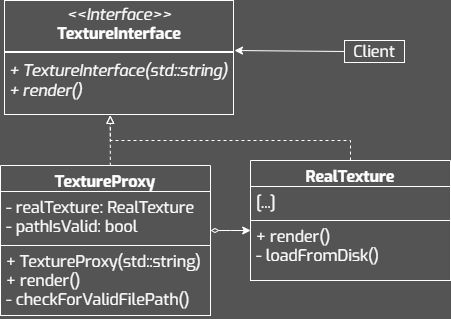

The diagram above was exported from draw.io. Its source (the exported page's mxGraphModel, read from the mxfile embedded in the PNG):
<mxGraphModel dx="1170" dy="672" grid="1" gridSize="10" guides="1" tooltips="1" connect="1" arrows="1" fold="1" page="1" pageScale="1" pageWidth="827" pageHeight="1169" background="#545454" math="0" shadow="0">
  <root>
    <mxCell id="0" />
    <mxCell id="1" parent="0" />
    <mxCell id="2" value="Client" style="whiteSpace=wrap;fontFamily=Exo;fillColor=none;fontColor=#FFFFFF;strokeColor=#FFFFFF;fontSize=16;spacing=2;spacingTop=0;spacingBottom=0;html=1;" vertex="1" parent="1">
      <mxGeometry x="554" y="650" width="60" height="22" as="geometry" />
    </mxCell>
    <mxCell id="3" style="edgeStyle=orthogonalEdgeStyle;rounded=0;orthogonalLoop=1;jettySize=auto;html=1;strokeColor=#FFFFFF;exitX=0;exitY=0.5;exitDx=0;exitDy=0;" edge="1" source="2" parent="1">
      <mxGeometry relative="1" as="geometry">
        <Array as="points">
          <mxPoint x="554" y="660" />
          <mxPoint x="444" y="660" />
        </Array>
        <mxPoint x="444" y="660" as="targetPoint" />
      </mxGeometry>
    </mxCell>
    <mxCell id="4" style="edgeStyle=orthogonalEdgeStyle;rounded=0;orthogonalLoop=1;jettySize=auto;html=1;strokeColor=#FFFFFF;dashed=1;endArrow=block;endFill=0;entryX=0.46;entryY=0.998;entryDx=0;entryDy=0;entryPerimeter=0;exitX=0.523;exitY=0.002;exitDx=0;exitDy=0;exitPerimeter=0;" edge="1" source="6" target="9" parent="1">
      <mxGeometry relative="1" as="geometry">
        <mxPoint x="319" y="770" as="sourcePoint" />
        <mxPoint x="319" y="730" as="targetPoint" />
      </mxGeometry>
    </mxCell>
    <mxCell id="5" style="edgeStyle=orthogonalEdgeStyle;rounded=0;orthogonalLoop=1;jettySize=auto;html=1;entryX=0;entryY=0.5;entryDx=0;entryDy=0;startArrow=diamondThin;startFill=0;strokeColor=#FFFFFF;exitX=0.999;exitY=1;exitDx=0;exitDy=0;exitPerimeter=0;" edge="1" parent="1">
      <mxGeometry relative="1" as="geometry">
        <mxPoint x="419.99999999999994" y="840.0000000000001" as="sourcePoint" />
        <mxPoint x="460.2" y="840.0000000000001" as="targetPoint" />
        <Array as="points">
          <mxPoint x="440" y="840" />
          <mxPoint x="440" y="840" />
        </Array>
      </mxGeometry>
    </mxCell>
    <mxCell id="6" value="TextureProxy" style="swimlane;fontStyle=1;align=center;verticalAlign=top;childLayout=stackLayout;horizontal=1;startSize=26;horizontalStack=0;resizeParent=1;resizeParentMax=0;resizeLast=0;collapsible=1;marginBottom=0;whiteSpace=wrap;fontFamily=Exo;fillColor=none;fontColor=#FFFFFF;strokeColor=#FFFFFF;fontSize=16;spacing=2;spacingTop=0;spacingBottom=0;html=1;" vertex="1" parent="1">
      <mxGeometry x="210" y="775.0000000000001" width="210" height="150" as="geometry" />
    </mxCell>
    <mxCell id="7" value="- realTexture: RealTexture&lt;div&gt;- pathIsValid: bool&lt;/div&gt;" style="text;align=left;verticalAlign=top;spacingLeft=4;spacingRight=4;overflow=hidden;rotatable=0;points=[[0,0.5],[1,0.5]];portConstraint=eastwest;whiteSpace=wrap;fontFamily=Exo;fontColor=#FFFFFF;strokeColor=#FFFFFF;fontSize=16;spacing=2;spacingTop=0;spacingBottom=0;html=1;" vertex="1" parent="6">
      <mxGeometry y="26" width="210" height="54" as="geometry" />
    </mxCell>
    <mxCell id="8" value="&lt;div&gt;&lt;div&gt;&lt;div&gt;&lt;span style=&quot;background-color: initial;&quot;&gt;+ TextureProxy(std::string)&lt;/span&gt;&lt;/div&gt;&lt;div&gt;&lt;span style=&quot;background-color: initial;&quot;&gt;+ render()&lt;/span&gt;&lt;/div&gt;&lt;/div&gt;&lt;/div&gt;&lt;div&gt;&lt;span style=&quot;background-color: initial;&quot;&gt;- checkForValidFilePath()&lt;/span&gt;&lt;/div&gt;" style="text;align=left;verticalAlign=top;spacingLeft=4;spacingRight=4;overflow=hidden;rotatable=0;points=[[0,0.5],[1,0.5]];portConstraint=eastwest;whiteSpace=wrap;fontFamily=Exo;fontColor=#FFFFFF;strokeColor=#FFFFFF;fontSize=16;spacing=2;spacingTop=0;spacingBottom=0;html=1;" vertex="1" parent="6">
      <mxGeometry y="80" width="210" height="70" as="geometry" />
    </mxCell>
    <mxCell id="9" value="&lt;p style=&quot;margin: 4px 0px 0px; text-align: center; font-size: 16px;&quot;&gt;&lt;i style=&quot;font-size: 16px;&quot;&gt;&amp;lt;&amp;lt;Interface&amp;gt;&amp;gt;&lt;/i&gt;&lt;br style=&quot;font-size: 16px;&quot;&gt;&lt;b style=&quot;font-size: 16px;&quot;&gt;TextureInterface&lt;/b&gt;&lt;/p&gt;&lt;hr style=&quot;border-style: solid; font-size: 16px;&quot;&gt;&lt;p style=&quot;margin: 0px 0px 0px 4px; font-size: 16px;&quot;&gt;&lt;/p&gt;&lt;p style=&quot;margin: 0px 0px 0px 4px; font-size: 16px;&quot;&gt;&lt;i&gt;+ TextureInterface(std::string)&lt;/i&gt;&lt;/p&gt;&lt;p style=&quot;margin: 0px 0px 0px 4px; font-size: 16px;&quot;&gt;&lt;i&gt;+ render()&lt;/i&gt;&lt;/p&gt;" style="verticalAlign=top;align=left;overflow=fill;html=1;whiteSpace=wrap;fillColor=none;fontColor=#FFFFFF;labelBorderColor=#FFFFFF;fontSize=16;fontFamily=Exo;strokeColor=none;" vertex="1" parent="1">
      <mxGeometry x="214" y="610" width="230" height="115" as="geometry" />
    </mxCell>
    <mxCell id="10" style="edgeStyle=orthogonalEdgeStyle;rounded=0;orthogonalLoop=1;jettySize=auto;html=1;strokeColor=#FFFFFF;dashed=1;endArrow=block;endFill=0;entryX=0.46;entryY=0.999;entryDx=0;entryDy=0;entryPerimeter=0;" edge="1" source="11" target="9" parent="1">
      <mxGeometry relative="1" as="geometry">
        <Array as="points">
          <mxPoint x="560" y="750" />
          <mxPoint x="320" y="750" />
        </Array>
        <mxPoint x="320" y="730" as="targetPoint" />
      </mxGeometry>
    </mxCell>
    <mxCell id="11" value="RealTexture" style="swimlane;fontStyle=1;align=center;verticalAlign=top;childLayout=stackLayout;horizontal=1;startSize=26;horizontalStack=0;resizeParent=1;resizeParentMax=0;resizeLast=0;collapsible=1;marginBottom=0;whiteSpace=wrap;fontFamily=Exo;fillColor=none;fontColor=#FFFFFF;strokeColor=#FFFFFF;fontSize=16;spacing=2;spacingTop=0;spacingBottom=0;html=1;" vertex="1" parent="1">
      <mxGeometry x="460" y="770.0000000000001" width="200" height="120" as="geometry" />
    </mxCell>
    <mxCell id="12" value="[...]" style="text;align=left;verticalAlign=top;spacingLeft=4;spacingRight=4;overflow=hidden;rotatable=0;points=[[0,0.5],[1,0.5]];portConstraint=eastwest;whiteSpace=wrap;fontFamily=Exo;fontColor=#FFFFFF;strokeColor=#FFFFFF;fontSize=16;spacing=2;spacingTop=0;spacingBottom=0;html=1;" vertex="1" parent="11">
      <mxGeometry y="26" width="200" height="34" as="geometry" />
    </mxCell>
    <mxCell id="13" value="&lt;div&gt;&lt;div&gt;&lt;div&gt;+ render()&lt;/div&gt;&lt;/div&gt;&lt;/div&gt;&lt;div&gt;- loadFromDisk()&lt;/div&gt;" style="text;align=left;verticalAlign=top;spacingLeft=4;spacingRight=4;overflow=hidden;rotatable=0;points=[[0,0.5],[1,0.5]];portConstraint=eastwest;whiteSpace=wrap;fontFamily=Exo;fontColor=#FFFFFF;strokeColor=#FFFFFF;fontSize=16;spacing=2;spacingTop=0;spacingBottom=0;html=1;" vertex="1" parent="11">
      <mxGeometry y="60" width="200" height="60" as="geometry" />
    </mxCell>
  </root>
</mxGraphModel>